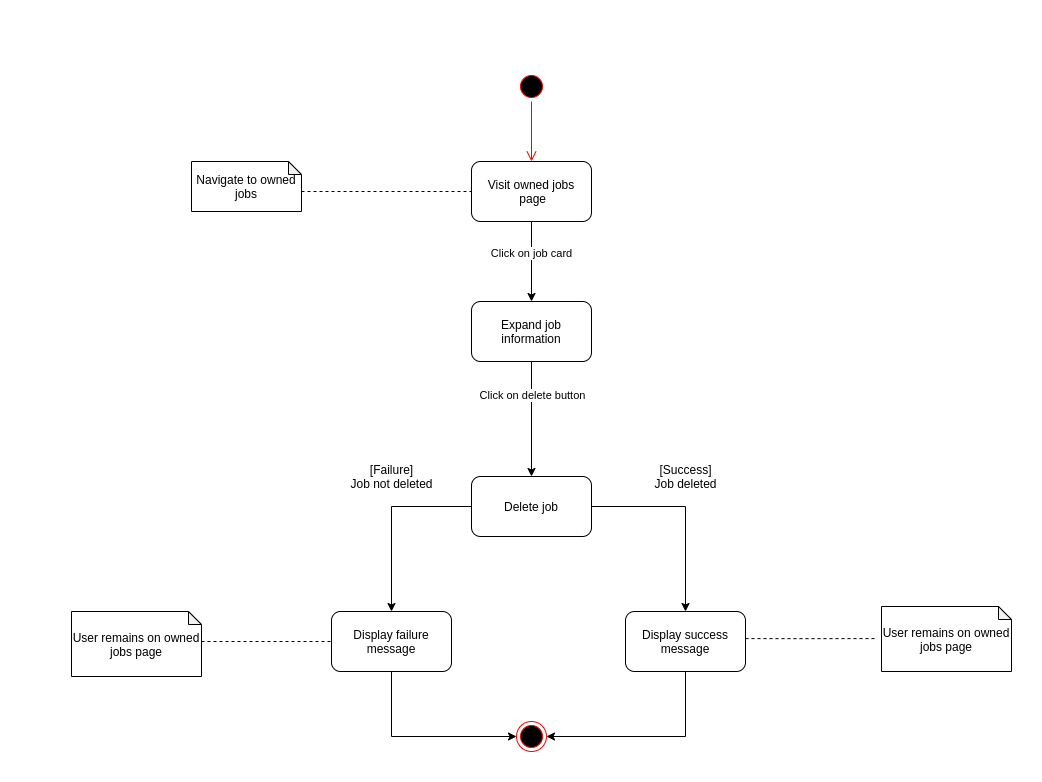

The diagram above was exported from draw.io. Its source (the exported page's mxGraphModel, read from the mxfile embedded in the PNG):
<mxGraphModel dx="2067" dy="706" grid="1" gridSize="10" guides="1" tooltips="1" connect="1" arrows="1" fold="1" page="1" pageScale="1" pageWidth="827" pageHeight="1169" math="0" shadow="0">
  <root>
    <mxCell id="0" />
    <mxCell id="1" parent="0" />
    <mxCell id="FEw8fPADMpIGPPq-domu-92" style="edgeStyle=orthogonalEdgeStyle;rounded=0;orthogonalLoop=1;jettySize=auto;html=1;dashed=1;endArrow=none;endFill=0;entryX=0;entryY=0.333;entryDx=0;entryDy=0;entryPerimeter=0;" edge="1" parent="1" source="FEw8fPADMpIGPPq-domu-93" target="FEw8fPADMpIGPPq-domu-97">
      <mxGeometry relative="1" as="geometry">
        <mxPoint x="855" y="465" as="targetPoint" />
        <Array as="points">
          <mxPoint x="45" y="270" />
          <mxPoint x="200" y="270" />
        </Array>
      </mxGeometry>
    </mxCell>
    <mxCell id="FEw8fPADMpIGPPq-domu-93" value="Navigate to owned jobs" style="shape=note;whiteSpace=wrap;html=1;backgroundOutline=1;darkOpacity=0.05;size=13;" vertex="1" parent="1">
      <mxGeometry x="-80" y="240" width="110" height="50" as="geometry" />
    </mxCell>
    <mxCell id="FEw8fPADMpIGPPq-domu-94" value="" style="ellipse;html=1;shape=startState;fillColor=#000000;strokeColor=#ff0000;" vertex="1" parent="1">
      <mxGeometry x="245" y="150" width="30" height="30" as="geometry" />
    </mxCell>
    <mxCell id="FEw8fPADMpIGPPq-domu-95" value="" style="edgeStyle=orthogonalEdgeStyle;html=1;verticalAlign=bottom;endArrow=open;endSize=8;strokeColor=#ff0000;rounded=0;" edge="1" parent="1" source="FEw8fPADMpIGPPq-domu-94">
      <mxGeometry relative="1" as="geometry">
        <mxPoint x="260" y="240" as="targetPoint" />
      </mxGeometry>
    </mxCell>
    <mxCell id="FEw8fPADMpIGPPq-domu-96" value="" style="edgeStyle=orthogonalEdgeStyle;rounded=0;orthogonalLoop=1;jettySize=auto;html=1;entryX=0.5;entryY=0;entryDx=0;entryDy=0;spacingLeft=200;" edge="1" parent="1" source="FEw8fPADMpIGPPq-domu-97" target="FEw8fPADMpIGPPq-domu-102">
      <mxGeometry x="-0.1959" y="150" relative="1" as="geometry">
        <mxPoint as="offset" />
      </mxGeometry>
    </mxCell>
    <mxCell id="FEw8fPADMpIGPPq-domu-115" value="Click on job card" style="edgeLabel;html=1;align=center;verticalAlign=middle;resizable=0;points=[];" vertex="1" connectable="0" parent="FEw8fPADMpIGPPq-domu-96">
      <mxGeometry x="-0.2202" y="-1" relative="1" as="geometry">
        <mxPoint as="offset" />
      </mxGeometry>
    </mxCell>
    <mxCell id="FEw8fPADMpIGPPq-domu-97" value="Visit owned jobs&lt;br&gt;&amp;nbsp;page" style="rounded=1;whiteSpace=wrap;html=1;" vertex="1" parent="1">
      <mxGeometry x="200" y="240" width="120" height="60" as="geometry" />
    </mxCell>
    <mxCell id="FEw8fPADMpIGPPq-domu-98" style="edgeStyle=orthogonalEdgeStyle;rounded=0;orthogonalLoop=1;jettySize=auto;html=1;entryX=0.5;entryY=0;entryDx=0;entryDy=0;" edge="1" parent="1" source="FEw8fPADMpIGPPq-domu-102" target="FEw8fPADMpIGPPq-domu-104">
      <mxGeometry relative="1" as="geometry" />
    </mxCell>
    <mxCell id="FEw8fPADMpIGPPq-domu-99" value="Click on delete button" style="edgeLabel;html=1;align=center;verticalAlign=middle;resizable=0;points=[];spacingTop=-34;" vertex="1" connectable="0" parent="FEw8fPADMpIGPPq-domu-98">
      <mxGeometry x="-0.1189" relative="1" as="geometry">
        <mxPoint as="offset" />
      </mxGeometry>
    </mxCell>
    <mxCell id="FEw8fPADMpIGPPq-domu-102" value="Expand job&lt;br&gt;information" style="rounded=1;whiteSpace=wrap;html=1;" vertex="1" parent="1">
      <mxGeometry x="200" y="380" width="120" height="60" as="geometry" />
    </mxCell>
    <mxCell id="FEw8fPADMpIGPPq-domu-118" style="edgeStyle=orthogonalEdgeStyle;rounded=0;orthogonalLoop=1;jettySize=auto;html=1;entryX=0.5;entryY=0;entryDx=0;entryDy=0;" edge="1" parent="1" source="FEw8fPADMpIGPPq-domu-104" target="FEw8fPADMpIGPPq-domu-116">
      <mxGeometry relative="1" as="geometry" />
    </mxCell>
    <mxCell id="FEw8fPADMpIGPPq-domu-121" style="edgeStyle=orthogonalEdgeStyle;rounded=0;orthogonalLoop=1;jettySize=auto;html=1;" edge="1" parent="1" source="FEw8fPADMpIGPPq-domu-104" target="FEw8fPADMpIGPPq-domu-117">
      <mxGeometry relative="1" as="geometry" />
    </mxCell>
    <mxCell id="FEw8fPADMpIGPPq-domu-104" value="Delete job" style="rounded=1;whiteSpace=wrap;html=1;" vertex="1" parent="1">
      <mxGeometry x="200" y="555" width="120" height="60" as="geometry" />
    </mxCell>
    <mxCell id="FEw8fPADMpIGPPq-domu-111" style="edgeStyle=orthogonalEdgeStyle;rounded=0;orthogonalLoop=1;jettySize=auto;html=1;dashed=1;endArrow=none;endFill=0;entryX=0;entryY=0.5;entryDx=0;entryDy=0;" edge="1" parent="1" source="FEw8fPADMpIGPPq-domu-112" target="FEw8fPADMpIGPPq-domu-117">
      <mxGeometry relative="1" as="geometry">
        <mxPoint x="190" y="755" as="targetPoint" />
        <Array as="points">
          <mxPoint x="-10" y="720" />
          <mxPoint x="-10" y="720" />
        </Array>
      </mxGeometry>
    </mxCell>
    <mxCell id="FEw8fPADMpIGPPq-domu-112" value="User remains on owned jobs page" style="shape=note;whiteSpace=wrap;html=1;backgroundOutline=1;darkOpacity=0.05;size=13;" vertex="1" parent="1">
      <mxGeometry x="-200" y="690" width="130" height="65" as="geometry" />
    </mxCell>
    <mxCell id="FEw8fPADMpIGPPq-domu-129" style="edgeStyle=orthogonalEdgeStyle;rounded=0;orthogonalLoop=1;jettySize=auto;html=1;entryX=1;entryY=0.5;entryDx=0;entryDy=0;" edge="1" parent="1" source="FEw8fPADMpIGPPq-domu-116" target="FEw8fPADMpIGPPq-domu-128">
      <mxGeometry relative="1" as="geometry">
        <Array as="points">
          <mxPoint x="414" y="815" />
        </Array>
      </mxGeometry>
    </mxCell>
    <mxCell id="FEw8fPADMpIGPPq-domu-116" value="Display success message" style="rounded=1;whiteSpace=wrap;html=1;" vertex="1" parent="1">
      <mxGeometry x="354" y="690" width="120" height="60" as="geometry" />
    </mxCell>
    <mxCell id="FEw8fPADMpIGPPq-domu-130" style="edgeStyle=orthogonalEdgeStyle;rounded=0;orthogonalLoop=1;jettySize=auto;html=1;entryX=0;entryY=0.5;entryDx=0;entryDy=0;" edge="1" parent="1" source="FEw8fPADMpIGPPq-domu-117" target="FEw8fPADMpIGPPq-domu-128">
      <mxGeometry relative="1" as="geometry">
        <Array as="points">
          <mxPoint x="120" y="815" />
        </Array>
      </mxGeometry>
    </mxCell>
    <mxCell id="FEw8fPADMpIGPPq-domu-117" value="Display failure message" style="rounded=1;whiteSpace=wrap;html=1;" vertex="1" parent="1">
      <mxGeometry x="60" y="690" width="120" height="60" as="geometry" />
    </mxCell>
    <mxCell id="FEw8fPADMpIGPPq-domu-126" value="User remains on owned jobs page" style="shape=note;whiteSpace=wrap;html=1;backgroundOutline=1;darkOpacity=0.05;size=13;" vertex="1" parent="1">
      <mxGeometry x="610" y="685" width="130" height="65" as="geometry" />
    </mxCell>
    <mxCell id="FEw8fPADMpIGPPq-domu-127" style="edgeStyle=orthogonalEdgeStyle;rounded=0;orthogonalLoop=1;jettySize=auto;html=1;dashed=1;endArrow=none;endFill=0;entryX=0;entryY=0.5;entryDx=0;entryDy=0;" edge="1" parent="1">
      <mxGeometry relative="1" as="geometry">
        <mxPoint x="604" y="717.08" as="targetPoint" />
        <Array as="points">
          <mxPoint x="534" y="717.08" />
          <mxPoint x="534" y="717.08" />
        </Array>
        <mxPoint x="474" y="717.0800000000003" as="sourcePoint" />
      </mxGeometry>
    </mxCell>
    <mxCell id="FEw8fPADMpIGPPq-domu-128" value="" style="ellipse;html=1;shape=endState;fillColor=#000000;strokeColor=#ff0000;" vertex="1" parent="1">
      <mxGeometry x="245" y="800" width="30" height="30" as="geometry" />
    </mxCell>
    <mxCell id="FEw8fPADMpIGPPq-domu-132" value="[Success]&lt;br&gt;Job deleted" style="text;html=1;align=center;verticalAlign=middle;resizable=0;points=[];autosize=1;strokeColor=none;" vertex="1" parent="1">
      <mxGeometry x="374" y="540" width="80" height="30" as="geometry" />
    </mxCell>
    <mxCell id="FEw8fPADMpIGPPq-domu-134" value="[Failure]&lt;br&gt;Job not deleted" style="text;html=1;align=center;verticalAlign=middle;resizable=0;points=[];autosize=1;strokeColor=none;" vertex="1" parent="1">
      <mxGeometry x="70" y="540" width="100" height="30" as="geometry" />
    </mxCell>
  </root>
</mxGraphModel>